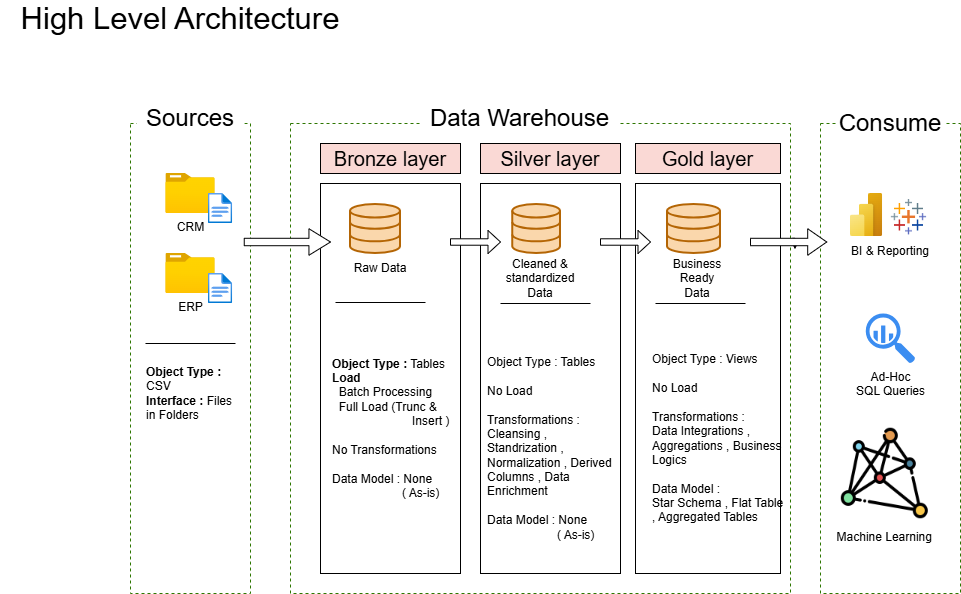

The diagram above was exported from draw.io. Its source (the exported page's mxGraphModel, read from the mxfile embedded in the PNG):
<mxGraphModel dx="1406" dy="780" grid="1" gridSize="10" guides="1" tooltips="1" connect="1" arrows="1" fold="1" page="1" pageScale="1" pageWidth="850" pageHeight="1100" math="0" shadow="0">
  <root>
    <mxCell id="0" />
    <mxCell id="1" parent="0" />
    <mxCell id="ZteWAHjDZN5ZTI1OQEi2-1" parent="1" style="text;html=1;whiteSpace=wrap;strokeColor=none;fillColor=none;align=center;verticalAlign=middle;rounded=0;fontSize=16;" value="&lt;font style=&quot;font-size: 31px;&quot;&gt;High Level Architecture&lt;/font&gt;" vertex="1">
      <mxGeometry height="30" width="360" x="30" y="40" as="geometry" />
    </mxCell>
    <mxCell id="ZteWAHjDZN5ZTI1OQEi2-4" parent="1" style="rounded=0;whiteSpace=wrap;html=1;fillColor=none;dashed=1;fontColor=#ffffff;strokeColor=light-dark(#2D7600, #e6e6e6);" value="" vertex="1">
      <mxGeometry height="470" width="120" x="160" y="160" as="geometry" />
    </mxCell>
    <mxCell id="o5WW1C9TRqNd8aTCPy-H-1" parent="1" style="rounded=0;whiteSpace=wrap;html=1;fillColor=default;strokeColor=none;" value="&lt;font style=&quot;font-size: 24px;&quot;&gt;Sources&lt;/font&gt;" vertex="1">
      <mxGeometry height="30" width="107.5" x="166.25" y="140" as="geometry" />
    </mxCell>
    <mxCell id="o5WW1C9TRqNd8aTCPy-H-2" parent="1" style="rounded=0;whiteSpace=wrap;html=1;fillColor=none;dashed=1;fontColor=#ffffff;strokeColor=light-dark(#2D7600, #e6e6e6);" value="" vertex="1">
      <mxGeometry height="470" width="500" x="320" y="160" as="geometry" />
    </mxCell>
    <mxCell id="o5WW1C9TRqNd8aTCPy-H-3" parent="1" style="rounded=0;whiteSpace=wrap;html=1;fillColor=none;dashed=1;fontColor=#ffffff;strokeColor=light-dark(#2D7600, #e6e6e6);" value="" vertex="1">
      <mxGeometry height="470" width="140" x="850" y="160" as="geometry" />
    </mxCell>
    <mxCell id="o5WW1C9TRqNd8aTCPy-H-4" parent="1" style="rounded=0;whiteSpace=wrap;html=1;fillColor=default;strokeColor=none;" value="&lt;font style=&quot;font-size: 24px;&quot;&gt;Data Warehouse&lt;/font&gt;" vertex="1">
      <mxGeometry height="40" width="198.75" x="450" y="135" as="geometry" />
    </mxCell>
    <mxCell id="o5WW1C9TRqNd8aTCPy-H-5" parent="1" style="rounded=0;whiteSpace=wrap;html=1;fillColor=default;strokeColor=none;" value="&lt;font style=&quot;font-size: 24px;&quot;&gt;Consume&lt;/font&gt;" vertex="1">
      <mxGeometry height="30" width="107.5" x="866.25" y="145" as="geometry" />
    </mxCell>
    <mxCell id="o5WW1C9TRqNd8aTCPy-H-6" parent="1" style="rounded=0;whiteSpace=wrap;html=1;fillColor=light-dark(#FAD9D5,#FFF2CC);strokeColor=default;" value="&lt;font style=&quot;font-size: 20px; color: light-dark(rgb(0, 0, 0), rgb(0, 0, 0));&quot;&gt;Bronze layer&lt;/font&gt;" vertex="1">
      <mxGeometry height="30" width="140" x="350" y="180" as="geometry" />
    </mxCell>
    <mxCell id="o5WW1C9TRqNd8aTCPy-H-7" parent="1" style="rounded=0;whiteSpace=wrap;html=1;fillColor=none;strokeColor=default;" value="" vertex="1">
      <mxGeometry height="390" width="140" x="350" y="220" as="geometry" />
    </mxCell>
    <mxCell id="o5WW1C9TRqNd8aTCPy-H-8" parent="1" style="rounded=0;whiteSpace=wrap;html=1;fillColor=light-dark(#FAD9D5,#CCCCCC);strokeColor=default;" value="&lt;font style=&quot;font-size: 20px; color: light-dark(rgb(0, 0, 0), rgb(0, 0, 0));&quot;&gt;Silver&lt;/font&gt;&lt;span style=&quot;color: light-dark(rgb(0, 0, 0), rgb(0, 0, 0)); font-size: 20px; background-color: transparent;&quot;&gt;&amp;nbsp;layer&lt;/span&gt;" vertex="1">
      <mxGeometry height="30" width="140" x="510" y="180" as="geometry" />
    </mxCell>
    <mxCell id="o5WW1C9TRqNd8aTCPy-H-9" parent="1" style="rounded=0;whiteSpace=wrap;html=1;fillColor=none;strokeColor=light-dark(#000000,#CCCCCC);" value="" vertex="1">
      <mxGeometry height="390" width="140" x="510" y="220" as="geometry" />
    </mxCell>
    <mxCell id="o5WW1C9TRqNd8aTCPy-H-10" parent="1" style="rounded=0;whiteSpace=wrap;html=1;fillColor=none;strokeColor=light-dark(#000000,#FFE599);" value="" vertex="1">
      <mxGeometry height="390" width="145" x="665" y="220" as="geometry" />
    </mxCell>
    <mxCell id="o5WW1C9TRqNd8aTCPy-H-11" parent="1" style="rounded=0;whiteSpace=wrap;html=1;fillColor=light-dark(#FAD9D5,#FFE599);strokeColor=default;" value="&lt;span style=&quot;color: light-dark(rgb(0, 0, 0), rgb(0, 0, 0)); font-size: 20px; background-color: transparent;&quot;&gt;Gold layer&lt;/span&gt;" vertex="1">
      <mxGeometry height="30" width="145" x="665" y="180" as="geometry" />
    </mxCell>
    <mxCell id="o5WW1C9TRqNd8aTCPy-H-13" parent="1" style="image;aspect=fixed;html=1;points=[];align=center;fontSize=12;image=img/lib/azure2/general/Folder_Blank.svg;" value="CRM" vertex="1">
      <mxGeometry height="40" width="49.29" x="195.35" y="210" as="geometry" />
    </mxCell>
    <mxCell id="o5WW1C9TRqNd8aTCPy-H-14" parent="1" style="image;aspect=fixed;html=1;points=[];align=center;fontSize=12;image=img/lib/azure2/general/File.svg;" value="" vertex="1">
      <mxGeometry height="30" width="24.35" x="237.83" y="230" as="geometry" />
    </mxCell>
    <mxCell id="o5WW1C9TRqNd8aTCPy-H-15" parent="1" style="image;aspect=fixed;html=1;points=[];align=center;fontSize=12;image=img/lib/azure2/general/Folder_Blank.svg;" value="ERP&lt;div&gt;&lt;br&gt;&lt;/div&gt;" vertex="1">
      <mxGeometry height="40" width="49.29" x="195.35" y="290" as="geometry" />
    </mxCell>
    <mxCell id="o5WW1C9TRqNd8aTCPy-H-16" parent="1" style="image;aspect=fixed;html=1;points=[];align=center;fontSize=12;image=img/lib/azure2/general/File.svg;" value="" vertex="1">
      <mxGeometry height="30" width="24.35" x="237.83" y="310" as="geometry" />
    </mxCell>
    <mxCell id="o5WW1C9TRqNd8aTCPy-H-19" edge="1" parent="1" style="endArrow=none;html=1;rounded=0;strokeColor=light-dark(#000000,#E6E6E6);" value="">
      <mxGeometry height="50" relative="1" width="50" as="geometry">
        <mxPoint x="174.99" y="380" as="sourcePoint" />
        <mxPoint x="264.99" y="380" as="targetPoint" />
      </mxGeometry>
    </mxCell>
    <mxCell id="o5WW1C9TRqNd8aTCPy-H-20" parent="1" style="text;html=1;whiteSpace=wrap;strokeColor=none;fillColor=none;align=left;verticalAlign=middle;rounded=0;" value="&lt;b&gt;Object Type :&lt;/b&gt; CSV&lt;div style=&quot;&quot;&gt;&lt;b&gt;Interface : &lt;/b&gt;Files in Folders&lt;/div&gt;" vertex="1">
      <mxGeometry height="80" width="100" x="173.75" y="390" as="geometry" />
    </mxCell>
    <mxCell id="o5WW1C9TRqNd8aTCPy-H-21" parent="1" style="html=1;verticalLabelPosition=bottom;align=center;labelBackgroundColor=#ffffff;verticalAlign=top;strokeWidth=2;shadow=0;dashed=0;shape=mxgraph.ios7.icons.data;fillColor=light-dark(#FAD7AC,#FFF2CC);strokeColor=#b46504;" value="" vertex="1">
      <mxGeometry height="49" width="50" x="380" y="241" as="geometry" />
    </mxCell>
    <mxCell id="o5WW1C9TRqNd8aTCPy-H-22" parent="1" style="html=1;verticalLabelPosition=bottom;align=center;labelBackgroundColor=#ffffff;verticalAlign=top;strokeWidth=2;shadow=0;dashed=0;shape=mxgraph.ios7.icons.data;fillColor=light-dark(#FAD7AC,#E6E6E6);strokeColor=light-dark(#B46504,#999999);" value="" vertex="1">
      <mxGeometry height="49" width="47.75" x="542.25" y="241" as="geometry" />
    </mxCell>
    <mxCell id="o5WW1C9TRqNd8aTCPy-H-23" parent="1" style="html=1;verticalLabelPosition=bottom;align=center;labelBackgroundColor=#ffffff;verticalAlign=top;strokeWidth=2;shadow=0;dashed=0;shape=mxgraph.ios7.icons.data;fillColor=light-dark(#FAD7AC,#FFE599);strokeColor=light-dark(#B46504,#CCCC00);" value="" vertex="1">
      <mxGeometry height="49" width="53" x="697" y="241" as="geometry" />
    </mxCell>
    <mxCell id="o5WW1C9TRqNd8aTCPy-H-26" parent="1" style="shape=singleArrow;whiteSpace=wrap;html=1;arrowWidth=0.28;arrowSize=0.25;strokeColor=light-dark(#000000,#3399FF);fillColor=light-dark(#FFFFFF,#66B2FF);" value="" vertex="1">
      <mxGeometry height="23" width="50" x="480" y="267" as="geometry" />
    </mxCell>
    <mxCell id="o5WW1C9TRqNd8aTCPy-H-28" parent="1" style="shape=singleArrow;whiteSpace=wrap;html=1;arrowWidth=0.28;arrowSize=0.25;strokeColor=light-dark(#000000,#3399FF);fillColor=light-dark(#FFFFFF,#66B2FF);" value="" vertex="1">
      <mxGeometry height="26.5" width="86.25" x="273.75" y="265.25" as="geometry" />
    </mxCell>
    <mxCell id="o5WW1C9TRqNd8aTCPy-H-29" parent="1" style="shape=singleArrow;whiteSpace=wrap;html=1;arrowWidth=0.28;arrowSize=0.25;strokeColor=light-dark(#000000,#3399FF);fillColor=light-dark(#FFFFFF,#66B2FF);" value="" vertex="1">
      <mxGeometry height="23" width="50" x="630" y="267" as="geometry" />
    </mxCell>
    <mxCell id="o5WW1C9TRqNd8aTCPy-H-31" edge="1" parent="1" style="edgeStyle=orthogonalEdgeStyle;rounded=0;orthogonalLoop=1;jettySize=auto;html=1;innerLoopWaypoints=1;exitX=0;exitY=0;exitDx=32.34375;exitDy=9.54;exitPerimeter=0;entryX=0.452;entryY=0.774;entryDx=0;entryDy=0;entryPerimeter=0;">
      <mxGeometry relative="1" as="geometry">
        <mxPoint x="822.34375" y="274.7900000000001" as="sourcePoint" />
        <mxPoint x="824.4649999999999" y="285.7610000000001" as="targetPoint" />
      </mxGeometry>
    </mxCell>
    <mxCell id="o5WW1C9TRqNd8aTCPy-H-32" parent="1" style="text;html=1;whiteSpace=wrap;strokeColor=none;fillColor=none;align=center;verticalAlign=middle;rounded=0;" value="Raw Data" vertex="1">
      <mxGeometry height="30" width="60" x="380" y="290" as="geometry" />
    </mxCell>
    <mxCell id="o5WW1C9TRqNd8aTCPy-H-33" parent="1" style="text;html=1;whiteSpace=wrap;strokeColor=none;fillColor=none;align=center;verticalAlign=middle;rounded=0;" value="Cleaned &amp;amp; standardized Data" vertex="1">
      <mxGeometry height="30" width="60" x="540" y="300" as="geometry" />
    </mxCell>
    <mxCell id="o5WW1C9TRqNd8aTCPy-H-34" parent="1" style="text;html=1;whiteSpace=wrap;strokeColor=none;fillColor=none;align=center;verticalAlign=middle;rounded=0;" value="Business Ready Data" vertex="1">
      <mxGeometry height="30" width="60" x="697" y="300" as="geometry" />
    </mxCell>
    <mxCell id="o5WW1C9TRqNd8aTCPy-H-35" edge="1" parent="1" style="endArrow=none;html=1;rounded=0;strokeColor=light-dark(#000000,#E6E6E6);" value="">
      <mxGeometry height="50" relative="1" width="50" as="geometry">
        <mxPoint x="365" y="339" as="sourcePoint" />
        <mxPoint x="455" y="339" as="targetPoint" />
      </mxGeometry>
    </mxCell>
    <mxCell id="o5WW1C9TRqNd8aTCPy-H-36" edge="1" parent="1" style="endArrow=none;html=1;rounded=0;strokeColor=light-dark(#000000,#E6E6E6);" value="">
      <mxGeometry height="50" relative="1" width="50" as="geometry">
        <mxPoint x="530" y="340" as="sourcePoint" />
        <mxPoint x="620" y="340" as="targetPoint" />
      </mxGeometry>
    </mxCell>
    <mxCell id="o5WW1C9TRqNd8aTCPy-H-37" edge="1" parent="1" style="endArrow=none;html=1;rounded=0;strokeColor=light-dark(#000000,#E6E6E6);" value="">
      <mxGeometry height="50" relative="1" width="50" as="geometry">
        <mxPoint x="685" y="340" as="sourcePoint" />
        <mxPoint x="775" y="340" as="targetPoint" />
      </mxGeometry>
    </mxCell>
    <mxCell id="o5WW1C9TRqNd8aTCPy-H-38" parent="1" style="text;html=1;whiteSpace=wrap;strokeColor=none;fillColor=none;align=left;verticalAlign=middle;rounded=0;" value="&lt;b&gt;Object Type :&lt;/b&gt;&amp;nbsp;Tables&lt;div style=&quot;&quot;&gt;&lt;b&gt;Load&amp;nbsp;&lt;/b&gt;&lt;/div&gt;&lt;div style=&quot;&quot;&gt;&amp;nbsp; Batch Processing&lt;br&gt;&lt;/div&gt;&lt;div style=&quot;&quot;&gt;&amp;nbsp; Full Load (Trunc &amp;amp;&amp;nbsp; &amp;nbsp; &amp;nbsp; &amp;nbsp; &amp;nbsp; &amp;nbsp; &amp;nbsp; &amp;nbsp; &amp;nbsp; &amp;nbsp; &amp;nbsp; &amp;nbsp; &amp;nbsp; &amp;nbsp; &amp;nbsp; &amp;nbsp; &amp;nbsp; Insert )&lt;/div&gt;&lt;div style=&quot;&quot;&gt;&lt;span style=&quot;background-color: transparent; color: light-dark(rgb(0, 0, 0), rgb(255, 255, 255));&quot;&gt;&lt;br&gt;&lt;/span&gt;&lt;/div&gt;&lt;div style=&quot;&quot;&gt;&lt;span style=&quot;background-color: transparent; color: light-dark(rgb(0, 0, 0), rgb(255, 255, 255));&quot;&gt;No Transformations&lt;/span&gt;&lt;/div&gt;&lt;div style=&quot;&quot;&gt;&lt;span style=&quot;color: rgba(0, 0, 0, 0); font-family: monospace; font-size: 0px; white-space: nowrap;&quot;&gt;%3CmxGraphModel%3E%3Croot%3E%3CmxCell%20id%3D%220%22%2F%3E%3CmxCell%20id%3D%221%22%20parent%3D%220%22%2F%3E%3CmxCell%20id%3D%222%22%20parent%3D%221%22%20style%3D%22text%3Bhtml%3D1%3BwhiteSpace%3Dwrap%3BstrokeColor%3Dnone%3BfillColor%3Dnone%3Balign%3Dleft%3BverticalAlign%3Dmiddle%3Brounded%3D0%3B%22%20value%3D%22%26lt%3Bb%26gt%3BObject%20Type%20%3A%26lt%3B%2Fb%26gt%3B%20CSV%26lt%3Bdiv%20style%3D%26quot%3B%26quot%3B%26gt%3B%26lt%3Bb%26gt%3BInterface%20%3A%20%26lt%3B%2Fb%26gt%3BFiles%20in%20Folders%26lt%3B%2Fdiv%26gt%3B%22%20vertex%3D%221%22%3E%3CmxGeometry%20height%3D%2280%22%20width%3D%22100%22%20x%3D%22173.75%22%20y%3D%22390%22%20as%3D%22geometry%22%2F%3E%3C%2FmxCell%3E%3C%2Froot%3E%3C%2FmxGraphModel%3E&lt;/span&gt;&lt;span style=&quot;background-color: transparent; color: light-dark(rgb(0, 0, 0), rgb(255, 255, 255));&quot;&gt;&lt;/span&gt;&lt;/div&gt;&lt;div style=&quot;&quot;&gt;&lt;span style=&quot;background-color: transparent; color: light-dark(rgb(0, 0, 0), rgb(255, 255, 255));&quot;&gt;Data Model : None&lt;/span&gt;&lt;/div&gt;&lt;div style=&quot;&quot;&gt;&lt;span style=&quot;background-color: transparent; color: light-dark(rgb(0, 0, 0), rgb(255, 255, 255));&quot;&gt;&amp;nbsp; &amp;nbsp; &amp;nbsp; &amp;nbsp; &amp;nbsp; &amp;nbsp; &amp;nbsp; &amp;nbsp; &amp;nbsp; &amp;nbsp; &amp;nbsp;( As-is)&lt;/span&gt;&lt;/div&gt;" vertex="1">
      <mxGeometry height="190" width="140" x="360" y="370" as="geometry" />
    </mxCell>
    <mxCell id="o5WW1C9TRqNd8aTCPy-H-41" parent="1" style="text;html=1;whiteSpace=wrap;strokeColor=none;fillColor=none;align=left;verticalAlign=middle;rounded=0;" value="Object Type : Tables&lt;div&gt;&lt;br&gt;&lt;div&gt;No Load&lt;/div&gt;&lt;div&gt;&lt;br&gt;&lt;/div&gt;&lt;div&gt;Transformations :&lt;/div&gt;&lt;div style=&quot;&quot;&gt;Cleansing , Standrization , Normalization , Derived Columns , Data Enrichment&lt;/div&gt;&lt;/div&gt;&lt;div style=&quot;&quot;&gt;&lt;br&gt;&lt;/div&gt;&lt;div style=&quot;&quot;&gt;&lt;div&gt;&lt;span style=&quot;background-color: transparent; color: light-dark(rgb(0, 0, 0), rgb(255, 255, 255));&quot;&gt;Data Model : None&lt;/span&gt;&lt;/div&gt;&lt;div&gt;&lt;span style=&quot;background-color: transparent; color: light-dark(rgb(0, 0, 0), rgb(255, 255, 255));&quot;&gt;&amp;nbsp; &amp;nbsp; &amp;nbsp; &amp;nbsp; &amp;nbsp; &amp;nbsp; &amp;nbsp; &amp;nbsp; &amp;nbsp; &amp;nbsp; &amp;nbsp;( As-is)&lt;/span&gt;&lt;/div&gt;&lt;/div&gt;" vertex="1">
      <mxGeometry height="230" width="135" x="515" y="370" as="geometry" />
    </mxCell>
    <mxCell id="o5WW1C9TRqNd8aTCPy-H-42" parent="1" style="text;html=1;whiteSpace=wrap;strokeColor=none;fillColor=none;align=left;verticalAlign=middle;rounded=0;" value="Object Type : Views&lt;div&gt;&lt;br&gt;&lt;div&gt;No Load&lt;/div&gt;&lt;div&gt;&lt;br&gt;&lt;/div&gt;&lt;div&gt;Transformations :&lt;/div&gt;&lt;div style=&quot;&quot;&gt;Data Integrations ,&amp;nbsp;&lt;/div&gt;&lt;/div&gt;&lt;div style=&quot;&quot;&gt;Aggregations , Business Logics&lt;/div&gt;&lt;div style=&quot;&quot;&gt;&lt;br&gt;&lt;/div&gt;&lt;div style=&quot;&quot;&gt;&lt;div&gt;&lt;span style=&quot;background-color: transparent; color: light-dark(rgb(0, 0, 0), rgb(255, 255, 255));&quot;&gt;Data Model :&amp;nbsp;&lt;/span&gt;&lt;/div&gt;&lt;div&gt;&lt;span style=&quot;background-color: transparent; color: light-dark(rgb(0, 0, 0), rgb(255, 255, 255));&quot;&gt;Star Schema , Flat Table , Aggregated Tables&lt;/span&gt;&lt;/div&gt;&lt;/div&gt;" vertex="1">
      <mxGeometry height="230" width="135" x="680" y="360" as="geometry" />
    </mxCell>
    <mxCell id="o5WW1C9TRqNd8aTCPy-H-43" parent="1" style="shape=singleArrow;whiteSpace=wrap;html=1;arrowWidth=0.28;arrowSize=0.25;strokeColor=light-dark(#000000,#3399FF);fillColor=light-dark(#FFFFFF,#66B2FF);" value="" vertex="1">
      <mxGeometry height="26.5" width="76.25" x="780" y="265.25" as="geometry" />
    </mxCell>
    <mxCell id="o5WW1C9TRqNd8aTCPy-H-44" parent="1" style="image;aspect=fixed;html=1;points=[];align=center;fontSize=12;image=img/lib/azure2/power_platform/PowerBI.svg;" value="" vertex="1">
      <mxGeometry height="43" width="32.25" x="880" y="230" as="geometry" />
    </mxCell>
    <mxCell id="o5WW1C9TRqNd8aTCPy-H-47" parent="1" style="sketch=0;html=1;aspect=fixed;strokeColor=none;shadow=0;fillColor=#3B8DF1;verticalAlign=top;labelPosition=center;verticalLabelPosition=bottom;shape=mxgraph.gcp2.big_query" value="Ad-Hoc&lt;div&gt;SQL Queries&lt;/div&gt;" vertex="1">
      <mxGeometry height="50" width="49.5" x="895.25" y="350" as="geometry" />
    </mxCell>
    <mxCell id="o5WW1C9TRqNd8aTCPy-H-48" parent="1" style="shape=image;verticalLabelPosition=bottom;verticalAlign=top;imageAspect=0;aspect=fixed;image=data:image/png,(base64 omitted: 484 chars);" value="" vertex="1">
      <mxGeometry height="37.75" width="37.75" x="920" y="235.25" as="geometry" />
    </mxCell>
    <mxCell id="o5WW1C9TRqNd8aTCPy-H-49" parent="1" style="text;html=1;whiteSpace=wrap;strokeColor=none;fillColor=none;align=center;verticalAlign=middle;rounded=0;" value="BI &amp;amp; Reporting" vertex="1">
      <mxGeometry height="30" width="90" x="875" y="273" as="geometry" />
    </mxCell>
    <mxCell id="o5WW1C9TRqNd8aTCPy-H-50" parent="1" style="shape=image;verticalLabelPosition=bottom;verticalAlign=top;imageAspect=0;image=data:image/png,(base64 omitted: 33572 chars);" value="Machine Learning" vertex="1">
      <mxGeometry height="100" width="96" x="866.25" y="460" as="geometry" />
    </mxCell>
  </root>
</mxGraphModel>